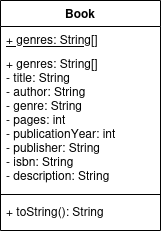

The diagram above was exported from draw.io. Its source (the exported page's mxGraphModel, read from the mxfile embedded in the PNG):
<mxGraphModel dx="1368" dy="793" grid="1" gridSize="10" guides="1" tooltips="1" connect="1" arrows="1" fold="1" page="1" pageScale="1" pageWidth="850" pageHeight="1100" math="0" shadow="0">
  <root>
    <mxCell id="0" />
    <mxCell id="1" parent="0" />
    <mxCell id="VQwKyx9DcsdmF_0hlFrA-1" value="Book" style="swimlane;fontStyle=1;align=center;verticalAlign=top;childLayout=stackLayout;horizontal=1;startSize=26;horizontalStack=0;resizeParent=1;resizeParentMax=0;resizeLast=0;collapsible=1;marginBottom=0;" vertex="1" parent="1">
      <mxGeometry x="80" y="40" width="160" height="230" as="geometry" />
    </mxCell>
    <mxCell id="VQwKyx9DcsdmF_0hlFrA-2" value="+ genres: String[]&#10;&#10;" style="text;strokeColor=none;fillColor=none;align=left;verticalAlign=top;spacingLeft=4;spacingRight=4;overflow=hidden;rotatable=0;points=[[0,0.5],[1,0.5]];portConstraint=eastwest;fontStyle=4" vertex="1" parent="VQwKyx9DcsdmF_0hlFrA-1">
      <mxGeometry y="26" width="160" height="24" as="geometry" />
    </mxCell>
    <mxCell id="VQwKyx9DcsdmF_0hlFrA-6" value="+ genres: String[]&#10;- title: String&#10;- author: String&#10;- genre: String&#10;- pages: int&#10;- publicationYear: int&#10;- publisher: String&#10;- isbn: String&#10;- description: String&#10;&#10;&#10;" style="text;strokeColor=none;fillColor=none;align=left;verticalAlign=top;spacingLeft=4;spacingRight=4;overflow=hidden;rotatable=0;points=[[0,0.5],[1,0.5]];portConstraint=eastwest;fontStyle=0" vertex="1" parent="VQwKyx9DcsdmF_0hlFrA-1">
      <mxGeometry y="50" width="160" height="140" as="geometry" />
    </mxCell>
    <mxCell id="VQwKyx9DcsdmF_0hlFrA-3" value="" style="line;strokeWidth=1;fillColor=none;align=left;verticalAlign=middle;spacingTop=-1;spacingLeft=3;spacingRight=3;rotatable=0;labelPosition=right;points=[];portConstraint=eastwest;strokeColor=inherit;" vertex="1" parent="VQwKyx9DcsdmF_0hlFrA-1">
      <mxGeometry y="190" width="160" height="8" as="geometry" />
    </mxCell>
    <mxCell id="VQwKyx9DcsdmF_0hlFrA-4" value="+ toString(): String" style="text;strokeColor=none;fillColor=none;align=left;verticalAlign=top;spacingLeft=4;spacingRight=4;overflow=hidden;rotatable=0;points=[[0,0.5],[1,0.5]];portConstraint=eastwest;" vertex="1" parent="VQwKyx9DcsdmF_0hlFrA-1">
      <mxGeometry y="198" width="160" height="32" as="geometry" />
    </mxCell>
  </root>
</mxGraphModel>